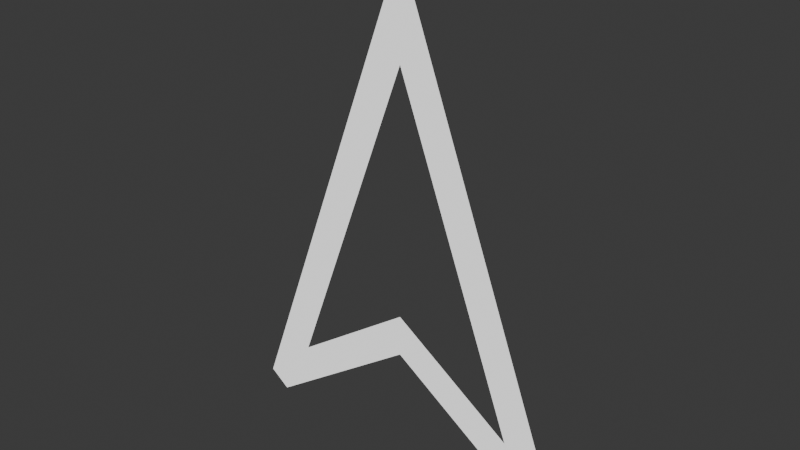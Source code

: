 # Source: ship.blend  (saved by Blender 4.3.34; exported with 4.5.12 LTS)
import bpy
from mathutils import Matrix  # noqa: F401  (used for matrix-valued properties, if any)

bpy.ops.wm.read_factory_settings(use_empty=True)
scene = bpy.context.scene
scene.name = 'Scene'

# ---- collections
col_collection = bpy.data.collections.new('Collection'); scene.collection.children.link(col_collection)

# ---- materials (node trees are filled in below, after node groups)
mat_white = bpy.data.materials.new('White')

# ---- material node trees
mat_white.use_nodes = True; mat_white.node_tree.nodes.clear()
_N = mat_white.node_tree.nodes; _L = mat_white.node_tree.links
n0 = _N.new('ShaderNodeOutputMaterial'); n0.name = 'Material Output'; n0.location = (300, 300)
n1 = _N.new('ShaderNodeEmission'); n1.name = 'Emission'; n1.location = (10, 300)
_L.new(n1.outputs[0], n0.inputs[0])
n0.is_active_output = True

# ---- world
world_world = bpy.data.worlds.new('World'); scene.world = world_world
world_world.use_nodes = True; world_world.node_tree.nodes.clear()
_N = world_world.node_tree.nodes; _L = world_world.node_tree.links
n0 = _N.new('ShaderNodeOutputWorld'); n0.name = 'World Output'; n0.location = (300, 300)
n1 = _N.new('ShaderNodeBackground'); n1.name = 'Background'; n1.location = (10, 300)
n1.inputs[0].default_value = (0.05088, 0.05088, 0.05088, 1.0)
_L.new(n1.outputs[0], n0.inputs[0])
n0.is_active_output = True
world_world.color = (0.05088, 0.05088, 0.05088)
world_world.sun_shadow_jitter_overblur = 0.0

# ---- meshes
me_plane = bpy.data.meshes.new('Plane')
me_plane.from_pydata([(5.96e-08, 3.559e-08, -0.8142), (-5.96e-08, -8.804e-08, 2.014), (-5.96e-08, -5.654e-08, 1.294), (-0.9012, 4.97e-08, -1.137), (5.96e-08, 2.224e-08, -0.5088), (0.9012, 4.97e-08, -1.137), (-1.157, 7.083e-08, -1.62), (-1.062, 5.876e-08, -1.344), (-1.305, 6.581e-08, -1.506), (1.305, 6.581e-08, -1.506), (1.062, 5.876e-08, -1.344), (1.157, 7.083e-08, -1.62)], [], [(4, 3, 7, 6, 0), (5, 4, 0, 11, 10), (2, 5, 10, 9, 1), (6, 7, 8), (9, 10, 11), (3, 2, 1, 8, 7)])
_uv = me_plane.uv_layers.new(name='UVMap')
_uv.uv.foreach_set('vector', [0.5726, 0.4274, 0.2243, 0.1384, 0.1542, 0.09513, 0.1821, 0.0, 1.0, 0.0, 0.8616, 0.7757, 0.5726, 0.4274, 1.0, 0.0, 1.0, 0.8179, 0.9049, 0.8458, 0.1027, 0.8973, 0.8616, 0.7757, 0.9049, 0.8458, 0.9228, 1.0, 0.0, 1.0, 0.1821, 0.0, 0.1542, 0.09513, 0.0, 0.07718, 0.9228, 1.0, 0.9049, 0.8458, 1.0, 0.8179, 0.2243, 0.1384, 0.1027, 0.8973, 0.0, 1.0, 0.0, 0.07718, 0.1542, 0.09513])
me_plane.materials.append(mat_white)
me_plane.update()

# ---- objects
ob_plane = bpy.data.objects.new('Plane', me_plane)

# ---- transforms, parenting, visibility, modifiers, constraints
ob_plane.location = (0.0, 0.0, 0.0)

# ---- collection membership
col_collection.objects.link(ob_plane)

# ---- scene / render settings (as saved in the file)
scene.frame_start = 1; scene.frame_end = 250; scene.frame_set(1)
scene.render.engine = 'BLENDER_EEVEE_NEXT'
bpy.context.view_layer.update()

# ---- added for rendering (the .blend has no active camera): camera
cam_auto = bpy.data.cameras.new('AutoCamera')
cam_auto.lens = 50.0
cam_auto.sensor_width = 36.0
cam_auto.clip_end = 1000.0
ob_auto_camera = bpy.data.objects.new('AutoCamera', cam_auto)
scene.collection.objects.link(ob_auto_camera)
ob_auto_camera.location = (4.14017, -4.9682, 3.50901)
ob_auto_camera.rotation_euler = (1.09748, -7.21219e-08, 0.694738)
scene.camera = ob_auto_camera
bpy.context.view_layer.update()
